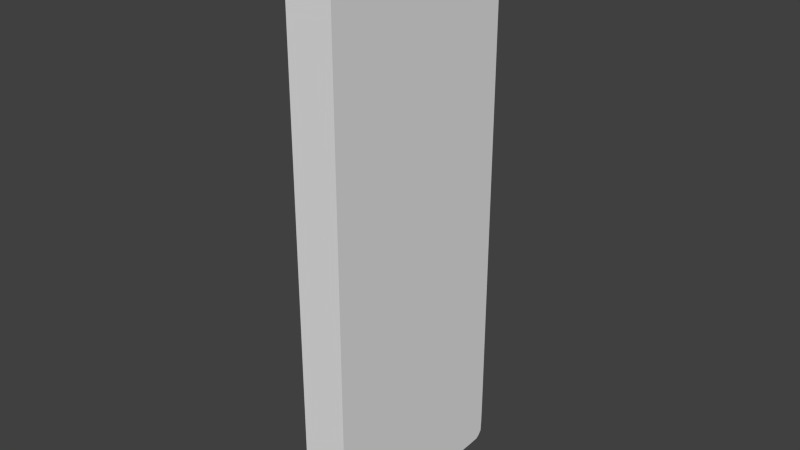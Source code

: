 # Source: sidebar.blend  (saved by Blender 2.71.0; exported with 4.5.12 LTS)
import bpy
from mathutils import Matrix  # noqa: F401  (used for matrix-valued properties, if any)

bpy.ops.wm.read_factory_settings(use_empty=True)
scene = bpy.context.scene
scene.name = 'Scene'

# ---- collections
col_collection_1 = bpy.data.collections.new('Collection 1'); scene.collection.children.link(col_collection_1)

# ---- materials (node trees are filled in below, after node groups)
mat_material = bpy.data.materials.new('Material')
mat_material.alpha_threshold = 0.0
mat_material.use_transparent_shadow = False
mat_material.roughness = 0.5
mat_material.line_color = (0.0, 0.0, 0.0, 1.0)

# ---- material node trees

# ---- world
world_world = bpy.data.worlds.new('World'); scene.world = world_world
world_world.color = (0.05088, 0.05088, 0.05088)
world_world.use_sun_shadow = False
world_world.sun_shadow_jitter_overblur = 0.0
world_world.cycles.sampling_method = 'MANUAL'
world_world.cycles.sample_map_resolution = 256

# ---- meshes
me_cube = bpy.data.meshes.new('Cube')
me_cube.from_pydata([(-0.397, 0.375, 3.953), (-0.397, -0.9015, 3.426), (-0.397, -0.375, -0.9015), (-0.397, 0.9015, -0.375), (-0.397, -0.375, 3.953), (-0.397, -0.9015, -0.375), (-0.397, 0.375, -0.9015), (-0.397, 0.9015, 3.426), (-0.397, 0.6232, 3.952), (-0.397, -0.9011, 3.674), (-0.397, -0.6232, -0.9011), (-0.397, 0.9011, -0.6232), (-0.397, -0.6232, 3.952), (-0.397, -0.9011, -0.6232), (-0.397, 0.6232, -0.9011), (-0.397, 0.9011, 3.674), (-0.397, 0.125, 3.953), (-0.397, -0.9015, 3.176), (-0.397, -0.125, -0.9015), (-0.397, 0.9015, -0.125), (-0.397, -0.125, 3.953), (-0.397, -0.9015, -0.125), (-0.397, 0.125, -0.9015), (-0.397, 0.9015, 3.176), (-0.397, 0.8356, 3.946), (-0.397, -0.8949, 3.887), (-0.397, -0.8356, -0.8949), (-0.397, 0.8949, -0.8356), (-0.397, -0.8356, 3.946), (-0.397, -0.8949, -0.8356), (-0.397, 0.8356, -0.8949), (-0.397, 0.8949, 3.887), (-0.397, 0.25, 3.953), (-0.397, -0.9015, 3.301), (-0.397, -0.25, -0.9015), (-0.397, 0.9015, -0.25), (-0.397, -0.25, 3.953), (-0.397, -0.9015, -0.25), (-0.397, 0.25, -0.9015), (-0.397, 0.9015, 3.301), (-0.397, 0.7401, 3.951), (-0.397, -0.8996, 3.791), (-0.397, -0.7401, -0.8996), (-0.397, 0.8996, -0.7401), (-0.397, -0.7401, 3.951), (-0.397, -0.8996, -0.7401), (-0.397, 0.7401, -0.8996), (-0.397, 0.8996, 3.791), (-0.397, 0.4998, 3.953), (-0.397, -0.9014, 3.551), (-0.397, -0.4998, -0.9014), (-0.397, 0.9014, -0.4998), (-0.397, -0.4998, 3.953), (-0.397, -0.9014, -0.4998), (-0.397, 0.4998, -0.9014), (-0.397, 0.9014, 3.551), (-0.397, -1.576e-07, 3.953), (-0.397, -0.9015, -1.739e-07), (-0.397, 6.913e-08, -0.9015), (-0.397, 0.9015, 5.468e-08), (-0.397, -0.8697, 3.921), (-0.397, -0.8697, -0.8697), (-0.397, 0.8697, 3.921), (-0.397, 0.8697, -0.8697), (-1.565e-07, 0.375, 3.953), (3.518e-08, -0.9015, 3.426), (1.681e-07, -0.375, -0.9015), (-6.618e-08, 0.9015, -0.375), (-6.81e-08, -0.375, 3.953), (1.267e-07, -0.9015, -0.375), (8.069e-08, 0.375, -0.9015), (-1.577e-07, 0.9015, 3.426), (-1.845e-07, 0.6232, 3.952), (1.523e-08, -0.9011, 3.674), (1.893e-07, -0.6232, -0.9011), (-3.503e-08, 0.9011, -0.6232), (-3.883e-08, -0.6232, 3.952), (1.662e-07, -0.9011, -0.6232), (4.401e-08, 0.6232, -0.9011), (-1.86e-07, 0.9011, 3.674), (-1.272e-07, 0.125, 3.953), (5.992e-08, -0.9015, 3.176), (1.442e-07, -0.125, -0.9015), (-9.631e-08, 0.9015, -0.125), (-9.752e-08, -0.125, 3.953), (9.107e-08, -0.9015, -0.125), (1.149e-07, 0.125, -0.9015), (-1.275e-07, 0.9015, 3.176), (-2.079e-07, 0.8356, 3.946), (-6.323e-10, -0.8949, 3.887), (2.065e-07, -0.8356, -0.8949), (-6.676e-09, 0.8949, -0.8356), (-1.22e-08, -0.8356, 3.946), (2.015e-07, -0.8949, -0.8356), (1.042e-08, 0.8356, -0.8949), (-2.084e-07, 0.8949, 3.887), (-1.42e-07, 0.25, 3.953), (4.679e-08, -0.9015, 3.301), (1.568e-07, -0.25, -0.9015), (-8.118e-08, 0.9015, -0.25), (-8.277e-08, -0.25, 3.953), (1.084e-07, -0.9015, -0.25), (9.828e-08, 0.25, -0.9015), (-1.428e-07, 0.9015, 3.301), (-1.976e-07, 0.7401, 3.951), (6.618e-09, -0.8996, 3.791), (1.99e-07, -0.7401, -0.8996), (-1.975e-08, 0.8996, -0.7401), (-2.445e-08, -0.7401, 3.951), (1.857e-07, -0.8996, -0.7401), (2.592e-08, 0.7401, -0.8996), (-1.986e-07, 0.8996, 3.791), (-1.707e-07, 0.4998, 3.953), (2.475e-08, -0.9014, 3.551), (1.789e-07, -0.4998, -0.9014), (-5.079e-08, 0.9014, -0.4998), (-5.35e-08, -0.4998, 3.953), (1.461e-07, -0.9014, -0.4998), (6.249e-08, 0.4998, -0.9014), (-1.721e-07, 0.9014, 3.551), (-1.123e-07, -1.143e-07, 3.953), (7.478e-08, -0.9015, -1.143e-07), (1.303e-07, 1.124e-07, -0.9015), (-1.119e-07, 0.9015, 1.143e-07), (-5.306e-09, -0.8697, 3.921), (2.054e-07, -0.8697, -0.8697), (-2.089e-07, 0.8697, 3.921), (1.35e-09, 0.8697, -0.8697)], [], [(72, 112, 48, 8), (67, 99, 35, 3), (98, 82, 18, 34), (123, 87, 23, 59), (113, 65, 1, 49), (80, 120, 56, 16), (107, 75, 11, 43), (90, 106, 42, 26), (95, 126, 62, 31), (73, 113, 49, 9), (100, 68, 4, 36), (99, 83, 19, 35), (126, 88, 24, 62), (114, 66, 2, 50), (76, 108, 44, 12), (81, 121, 57, 17), (91, 107, 43, 27), (74, 114, 50, 10), (101, 69, 5, 37), (84, 100, 36, 20), (124, 89, 25, 60), (115, 67, 3, 51), (77, 109, 45, 13), (82, 122, 58, 18), (108, 92, 28, 44), (75, 115, 51, 11), (102, 70, 6, 38), (85, 101, 37, 21), (125, 90, 26, 61), (68, 116, 52, 4), (83, 123, 59, 19), (78, 110, 46, 14), (109, 93, 29, 45), (116, 76, 12, 52), (103, 71, 7, 39), (86, 102, 38, 22), (127, 91, 27, 63), (69, 117, 53, 5), (64, 96, 32, 0), (79, 111, 47, 15), (120, 84, 20, 56), (110, 94, 30, 46), (117, 77, 13, 53), (104, 72, 8, 40), (87, 103, 39, 23), (92, 124, 60, 28), (70, 118, 54, 6), (65, 97, 33, 1), (96, 80, 16, 32), (121, 85, 21, 57), (111, 95, 31, 47), (118, 78, 14, 54), (105, 73, 9, 41), (93, 125, 61, 29), (88, 104, 40, 24), (71, 119, 55, 7), (66, 98, 34, 2), (97, 81, 17, 33), (122, 86, 22, 58), (112, 64, 0, 48), (119, 79, 15, 55), (106, 74, 10, 42), (89, 105, 41, 25), (94, 127, 63, 30), (62, 24, 40, 8, 48, 0, 32, 16, 56, 20, 36, 4, 52, 12, 44, 28, 60, 25, 41, 9, 49, 1, 33, 17, 57, 21, 37, 5, 53, 13, 45, 29, 61, 26, 42, 10, 50, 2, 34, 18, 58, 22, 38, 6, 54, 14, 46, 30, 63, 27, 43, 11, 51, 3, 35, 19, 59, 23, 39, 7, 55, 15, 47, 31), (126, 95, 111, 79, 119, 71, 103, 87, 123, 83, 99, 67, 115, 75, 107, 91, 127, 94, 110, 78, 118, 70, 102, 86, 122, 82, 98, 66, 114, 74, 106, 90, 125, 93, 109, 77, 117, 69, 101, 85, 121, 81, 97, 65, 113, 73, 105, 89, 124, 92, 108, 76, 116, 68, 100, 84, 120, 80, 96, 64, 112, 72, 104, 88)])
_uv = me_cube.uv_layers.new(name='UVMap')
_uv.uv.foreach_set('vector', [0.902, 0.3146, 0.902, 0.2901, 0.9818, 0.2901, 0.9818, 0.3146, 0.902, 0.09213, 0.902, 0.1097, 0.8223, 0.1097, 0.8223, 0.09213, 0.902, 0.7707, 0.902, 0.7882, 0.8223, 0.7882, 0.8223, 0.7707, 0.902, 0.1448, 0.902, 0.5906, 0.8223, 0.5906, 0.8223, 0.1448, 0.8223, 0.09165, 0.8223, 0.1164, 0.7426, 0.1164, 0.7426, 0.09165, 0.902, 0.2157, 0.902, 0.1909, 0.9818, 0.1909, 0.9818, 0.2157, 0.902, 0.04062, 0.902, 0.05723, 0.8223, 0.05723, 0.8223, 0.04062, 0.902, 0.6894, 0.902, 0.7021, 0.8223, 0.7021, 0.8223, 0.6894, 0.902, 0.4423, 0.9071, 0.4423, 0.9071, 0.5211, 0.902, 0.5211, 0.8223, 0.06715, 0.8223, 0.09165, 0.7426, 0.09165, 0.7426, 0.06715, 0.902, 0.1412, 0.902, 0.1164, 0.9818, 0.1164, 0.9818, 0.1412, 0.902, 0.1097, 0.902, 0.1272, 0.8223, 0.1272, 0.8223, 0.1097, 0.902, 0.3635, 0.902, 0.3567, 0.9818, 0.3567, 0.9818, 0.3635, 0.902, 0.7356, 0.902, 0.7531, 0.8223, 0.7531, 0.8223, 0.7356, 0.902, 0.06715, 0.902, 0.04395, 0.9818, 0.04395, 0.9818, 0.06715, 0.8223, 0.166, 0.8223, 0.7965, 0.7426, 0.7965, 0.7426, 0.166, 0.902, 0.02656, 0.902, 0.04062, 0.8223, 0.04062, 0.8223, 0.02656, 0.902, 0.7183, 0.902, 0.7356, 0.8223, 0.7356, 0.8223, 0.7183, 0.8223, 0.8461, 0.8223, 0.871, 0.7426, 0.871, 0.7426, 0.8461, 0.902, 0.166, 0.902, 0.1412, 0.9818, 0.1412, 0.9818, 0.166, 0.8223, 0.01823, 0.8223, 0.02499, 0.7426, 0.02499, 0.7426, 0.01823, 0.902, 0.0746, 0.902, 0.09213, 0.8223, 0.09213, 0.8223, 0.0746, 0.8223, 0.9202, 0.8223, 0.9434, 0.7426, 0.9434, 0.7426, 0.9202, 0.902, 0.7882, 0.902, 0.8058, 0.8223, 0.8058, 0.8223, 0.7882, 0.902, 0.04395, 0.902, 0.02499, 0.9818, 0.02499, 0.9818, 0.04395, 0.902, 0.05723, 0.902, 0.0746, 0.8223, 0.0746, 0.8223, 0.05723, 0.902, 0.8408, 0.902, 0.8584, 0.8223, 0.8584, 0.8223, 0.8408, 0.8223, 0.8213, 0.8223, 0.8461, 0.7426, 0.8461, 0.7426, 0.8213, 0.902, 0.3635, 0.9071, 0.3635, 0.9071, 0.4423, 0.902, 0.4423, 0.902, 0.1164, 0.902, 0.09165, 0.9818, 0.09165, 0.9818, 0.1164, 0.902, 0.1272, 0.902, 0.1448, 0.8223, 0.1448, 0.8223, 0.1272, 0.902, 0.8933, 0.902, 0.9099, 0.8223, 0.9099, 0.8223, 0.8933, 0.8223, 0.9434, 0.8223, 0.9624, 0.7426, 0.9624, 0.7426, 0.9434, 0.902, 0.09165, 0.902, 0.06715, 0.9818, 0.06715, 0.9818, 0.09165, 0.902, 0.6081, 0.902, 0.6257, 0.8223, 0.6257, 0.8223, 0.6081, 0.902, 0.8233, 0.902, 0.8408, 0.8223, 0.8408, 0.8223, 0.8233, 0.902, 0.01823, 0.902, 0.02656, 0.8223, 0.02656, 0.8223, 0.01823, 0.8223, 0.871, 0.8223, 0.8957, 0.7426, 0.8957, 0.7426, 0.871, 0.902, 0.2653, 0.902, 0.2405, 0.9818, 0.2405, 0.9818, 0.2653, 0.902, 0.6604, 0.902, 0.6766, 0.8223, 0.6766, 0.8223, 0.6604, 0.902, 0.1909, 0.902, 0.166, 0.9818, 0.166, 0.9818, 0.1909, 0.902, 0.9099, 0.902, 0.924, 0.8223, 0.924, 0.8223, 0.9099, 0.8223, 0.8957, 0.8223, 0.9202, 0.7426, 0.9202, 0.7426, 0.8957, 0.902, 0.3378, 0.902, 0.3146, 0.9818, 0.3146, 0.9818, 0.3378, 0.902, 0.5906, 0.902, 0.6081, 0.8223, 0.6081, 0.8223, 0.5906, 0.902, 0.02499, 0.902, 0.01823, 0.9818, 0.01823, 0.9818, 0.02499, 0.902, 0.8584, 0.902, 0.8759, 0.8223, 0.8759, 0.8223, 0.8584, 0.8223, 0.1164, 0.8223, 0.1412, 0.7426, 0.1412, 0.7426, 0.1164, 0.902, 0.2405, 0.902, 0.2157, 0.9818, 0.2157, 0.9818, 0.2405, 0.8223, 0.7965, 0.8223, 0.8213, 0.7426, 0.8213, 0.7426, 0.7965, 0.902, 0.6766, 0.902, 0.6894, 0.8223, 0.6894, 0.8223, 0.6766, 0.902, 0.8759, 0.902, 0.8933, 0.8223, 0.8933, 0.8223, 0.8759, 0.8223, 0.04395, 0.8223, 0.06715, 0.7426, 0.06715, 0.7426, 0.04395, 0.8223, 0.9624, 0.8223, 0.9691, 0.7426, 0.9691, 0.7426, 0.9624, 0.902, 0.3567, 0.902, 0.3378, 0.9818, 0.3378, 0.9818, 0.3567, 0.902, 0.6257, 0.902, 0.6432, 0.8223, 0.6432, 0.8223, 0.6257, 0.902, 0.7531, 0.902, 0.7707, 0.8223, 0.7707, 0.8223, 0.7531, 0.8223, 0.1412, 0.8223, 0.166, 0.7426, 0.166, 0.7426, 0.1412, 0.902, 0.8058, 0.902, 0.8233, 0.8223, 0.8233, 0.8223, 0.8058, 0.902, 0.2901, 0.902, 0.2653, 0.9818, 0.2653, 0.9818, 0.2901, 0.902, 0.6432, 0.902, 0.6604, 0.8223, 0.6604, 0.8223, 0.6432, 0.902, 0.7021, 0.902, 0.7183, 0.8223, 0.7183, 0.8223, 0.7021, 0.8223, 0.02499, 0.8223, 0.04395, 0.7426, 0.04395, 0.7426, 0.02499, 0.902, 0.924, 0.902, 0.9323, 0.8223, 0.9323, 0.8223, 0.924, 0.7362, 0.9755, 0.7293, 0.9805, 0.7101, 0.9814, 0.6867, 0.9817, 0.6619, 0.9818, 0.6368, 0.9818, 0.6117, 0.9818, 0.5866, 0.9818, 0.5615, 0.9818, 0.5364, 0.9818, 0.5113, 0.9818, 0.4861, 0.9818, 0.4611, 0.9818, 0.4363, 0.9817, 0.4128, 0.9814, 0.3936, 0.9805, 0.3868, 0.9755, 0.3817, 0.9687, 0.3808, 0.9497, 0.3805, 0.9265, 0.3804, 0.902, 0.3804, 0.8773, 0.3804, 0.8525, 0.3804, 0.8276, 0.3804, 0.1972, 0.3804, 0.1724, 0.3804, 0.1475, 0.3804, 0.1227, 0.3804, 0.09796, 0.3805, 0.07346, 0.3808, 0.05026, 0.3817, 0.03131, 0.3868, 0.02454, 0.3936, 0.01953, 0.4128, 0.0186, 0.4363, 0.01831, 0.4611, 0.01824, 0.4861, 0.01823, 0.5113, 0.01823, 0.5364, 0.01823, 0.5615, 0.01823, 0.5866, 0.01823, 0.6117, 0.01823, 0.6368, 0.01823, 0.6619, 0.01824, 0.6867, 0.01831, 0.7101, 0.0186, 0.7293, 0.01953, 0.7362, 0.02454, 0.7412, 0.03131, 0.7422, 0.05026, 0.7425, 0.07346, 0.7425, 0.09796, 0.7426, 0.1227, 0.7426, 0.1475, 0.7426, 0.1724, 0.7426, 0.1972, 0.7426, 0.8276, 0.7426, 0.8525, 0.7426, 0.8773, 0.7425, 0.902, 0.7425, 0.9265, 0.7422, 0.9497, 0.7412, 0.9687, 0.374, 0.02454, 0.3791, 0.03131, 0.38, 0.05026, 0.3803, 0.07346, 0.3804, 0.09796, 0.3804, 0.1227, 0.3804, 0.1475, 0.3804, 0.1724, 0.3804, 0.8028, 0.3804, 0.8276, 0.3804, 0.8525, 0.3804, 0.8773, 0.3804, 0.902, 0.3803, 0.9265, 0.38, 0.9497, 0.3791, 0.9687, 0.374, 0.9755, 0.3672, 0.9805, 0.348, 0.9814, 0.3245, 0.9817, 0.2997, 0.9818, 0.2746, 0.9818, 0.2495, 0.9818, 0.2244, 0.9818, 0.1993, 0.9818, 0.1742, 0.9818, 0.1491, 0.9818, 0.124, 0.9818, 0.09892, 0.9818, 0.07412, 0.9817, 0.05065, 0.9814, 0.03146, 0.9805, 0.02462, 0.9755, 0.01955, 0.9687, 0.0186, 0.9497, 0.01831, 0.9265, 0.01824, 0.902, 0.01823, 0.8773, 0.01823, 0.8525, 0.01823, 0.8276, 0.01823, 0.8028, 0.01823, 0.1724, 0.01823, 0.1475, 0.01823, 0.1227, 0.01824, 0.09796, 0.01831, 0.07346, 0.0186, 0.05026, 0.01955, 0.03131, 0.02462, 0.02454, 0.03146, 0.01953, 0.05065, 0.0186, 0.07412, 0.01831, 0.09892, 0.01824, 0.124, 0.01823, 0.1491, 0.01823, 0.1742, 0.01823, 0.1993, 0.01823, 0.2244, 0.01823, 0.2495, 0.01823, 0.2746, 0.01823, 0.2997, 0.01824, 0.3245, 0.01831, 0.348, 0.0186, 0.3672, 0.01953])
me_cube.materials.append(mat_material)
me_cube.use_remesh_preserve_volume = False
me_cube.use_remesh_preserve_attributes = False
me_cube.use_mirror_vertex_groups = False
me_cube.update()

# ---- objects
ob_cube = bpy.data.objects.new('Cube', me_cube)

# ---- transforms, parenting, visibility, modifiers, constraints
ob_cube.location = (0.0, 0.0, 0.0)
ob_cube.lock_rotations_4d = False
ob_cube.empty_display_type = 'ARROWS'
ob_cube.lineart.crease_threshold = 0.0

# ---- collection membership
col_collection_1.objects.link(ob_cube)

# ---- scene / render settings (as saved in the file)
scene.frame_start = 1; scene.frame_end = 250; scene.frame_set(1)
scene.render.engine = 'BLENDER_EEVEE_NEXT'
scene.render.resolution_percentage = 50
scene.render.dither_intensity = 0.0
scene.cycles.use_denoising = False
scene.cycles.samples = 10
scene.cycles.sampling_pattern = 'TABULATED_SOBOL'
scene.cycles.light_sampling_threshold = 0.0
scene.cycles.use_adaptive_sampling = False
scene.cycles.use_light_tree = False
scene.cycles.blur_glossy = 0.0
scene.cycles.volume_bounces = 1
scene.cycles.pixel_filter_type = 'GAUSSIAN'
scene.cycles.sample_clamp_indirect = 0.0
scene.view_settings.view_transform = 'Standard'
bpy.context.view_layer.update()

# ---- added for rendering (the .blend has no active camera and no usable light): camera, sun
cam_auto = bpy.data.cameras.new('AutoCamera')
cam_auto.lens = 50.0
cam_auto.sensor_width = 36.0
cam_auto.clip_end = 1000.0
ob_auto_camera = bpy.data.objects.new('AutoCamera', cam_auto)
scene.collection.objects.link(ob_auto_camera)
ob_auto_camera.location = (4.60648, -5.76595, 5.36955)
ob_auto_camera.rotation_euler = (1.09748, -7.21219e-08, 0.694738)
scene.camera = ob_auto_camera
light_auto_sun = bpy.data.lights.new('AutoSun', 'SUN')
light_auto_sun.energy = 3.0
light_auto_sun.angle = 0.0523599
ob_auto_sun = bpy.data.objects.new('AutoSun', light_auto_sun)
scene.collection.objects.link(ob_auto_sun)
ob_auto_sun.rotation_euler = (0.872665, 0.174533, 0.523599)
bpy.context.view_layer.update()
